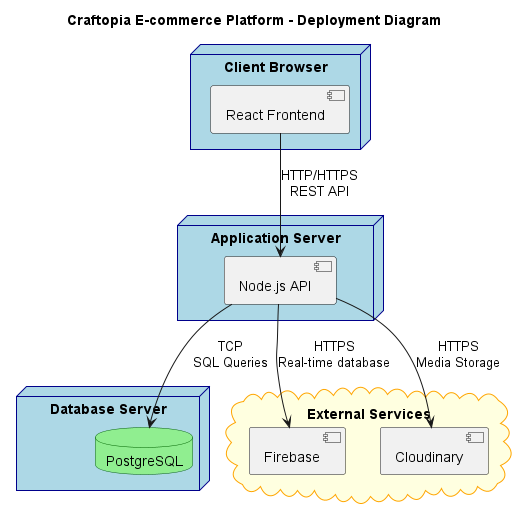

The diagram above was rendered by PlantUML. Its source (embedded in the PNG):
@startuml CraftopiaDeploymentDiagram

title Craftopia E-commerce Platform - Deployment Diagram

' Main Application Components
node "Client Browser" {
    [React Frontend] as frontend
}

node "Application Server" {
    [Node.js API] as backend
}

node "Database Server" {
    database "PostgreSQL" as postgres
}

cloud "External Services" {
    [Firebase] as firebase
    [Cloudinary] as cloudinary
}

' Connections
frontend --> backend : HTTP/HTTPS\nREST API
backend --> postgres : TCP\nSQL Queries
backend --> firebase : HTTPS\nReal-time database
backend --> cloudinary : HTTPS\nMedia Storage

' Styling
skinparam node {
    BackgroundColor LightBlue
    BorderColor DarkBlue
}

skinparam database {
    BackgroundColor LightGreen
    BorderColor DarkGreen
}

skinparam cloud {
    BackgroundColor LightYellow
    BorderColor Orange
}

@enduml